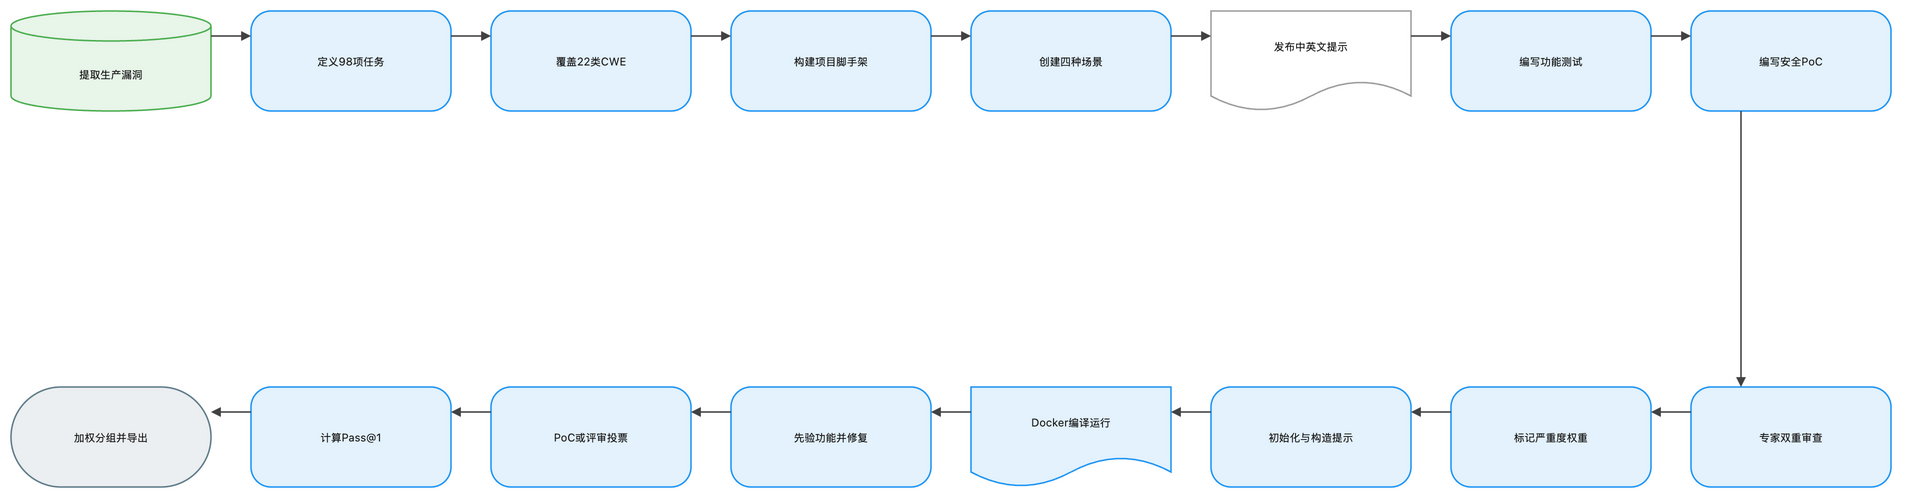

The diagram above was exported from draw.io. Its source (the exported page's mxGraphModel, read from the mxfile embedded in the PNG):
<mxGraphModel dx="1120" dy="720" grid="1" gridSize="8" guides="1" tooltips="1" connect="1" arrows="1" fold="1" page="1" pageScale="1" pageWidth="1888" pageHeight="552" math="1" background="#FFFFFF">
  <root>
    <mxCell id="0" />
    <mxCell id="1" parent="0" />
    <mxCell id="2" value="提取生产漏洞" style="shape=cylinder3;boundedLbl=1;backgroundOutline=1;size=15;html=1;whiteSpace=wrap;fillColor=#E8F5E9;strokeColor=#4CAF50;strokeWidth=1.5;fontColor=#212121;fontSize=11;fontFamily=Inter, Roboto, system-ui, -apple-system, sans-serif;verticalAlign=middle;align=center" vertex="1" parent="1">
      <mxGeometry x="-72" y="-8" width="200" height="100" as="geometry" />
    </mxCell>
    <mxCell id="3" value="定义98项任务" style="rounded=1;arcSize=20;html=1;whiteSpace=wrap;fillColor=#E3F2FD;strokeColor=#2196F3;strokeWidth=1.5;fontColor=#212121;fontSize=11;fontFamily=Inter, Roboto, system-ui, -apple-system, sans-serif;verticalAlign=middle;align=center" vertex="1" parent="1">
      <mxGeometry x="168" y="-8" width="200" height="100" as="geometry" />
    </mxCell>
    <mxCell id="4" value="覆盖22类CWE" style="rounded=1;arcSize=20;html=1;whiteSpace=wrap;fillColor=#E3F2FD;strokeColor=#2196F3;strokeWidth=1.5;fontColor=#212121;fontSize=11;fontFamily=Inter, Roboto, system-ui, -apple-system, sans-serif;verticalAlign=middle;align=center" vertex="1" parent="1">
      <mxGeometry x="408" y="-8" width="200" height="100" as="geometry" />
    </mxCell>
    <mxCell id="5" value="构建项目脚手架" style="rounded=1;arcSize=20;html=1;whiteSpace=wrap;fillColor=#E3F2FD;strokeColor=#2196F3;strokeWidth=1.5;fontColor=#212121;fontSize=11;fontFamily=Inter, Roboto, system-ui, -apple-system, sans-serif;verticalAlign=middle;align=center" vertex="1" parent="1">
      <mxGeometry x="648" y="-8" width="200" height="100" as="geometry" />
    </mxCell>
    <mxCell id="6" value="创建四种场景" style="rounded=1;arcSize=20;html=1;whiteSpace=wrap;fillColor=#E3F2FD;strokeColor=#2196F3;strokeWidth=1.5;fontColor=#212121;fontSize=11;fontFamily=Inter, Roboto, system-ui, -apple-system, sans-serif;verticalAlign=middle;align=center" vertex="1" parent="1">
      <mxGeometry x="888" y="-8" width="200" height="100" as="geometry" />
    </mxCell>
    <mxCell id="7" value="发布中英文提示" style="shape=document;boundedLbl=1;html=1;whiteSpace=wrap;fillColor=#FFFFFF;strokeColor=#9E9E9E;strokeWidth=1.5;fontColor=#212121;fontSize=11;fontFamily=Inter, Roboto, system-ui, -apple-system, sans-serif;verticalAlign=middle;align=center" vertex="1" parent="1">
      <mxGeometry x="1128" y="-8" width="200" height="100" as="geometry" />
    </mxCell>
    <mxCell id="8" value="编写功能测试" style="rounded=1;arcSize=20;html=1;whiteSpace=wrap;fillColor=#E3F2FD;strokeColor=#2196F3;strokeWidth=1.5;fontColor=#212121;fontSize=11;fontFamily=Inter, Roboto, system-ui, -apple-system, sans-serif;verticalAlign=middle;align=center" vertex="1" parent="1">
      <mxGeometry x="1368" y="-8" width="200" height="100" as="geometry" />
    </mxCell>
    <mxCell id="9" value="编写安全PoC" style="rounded=1;arcSize=20;html=1;whiteSpace=wrap;fillColor=#E3F2FD;strokeColor=#2196F3;strokeWidth=1.5;fontColor=#212121;fontSize=11;fontFamily=Inter, Roboto, system-ui, -apple-system, sans-serif;verticalAlign=middle;align=center" vertex="1" parent="1">
      <mxGeometry x="1608" y="-8" width="200" height="100" as="geometry" />
    </mxCell>
    <mxCell id="10" value="专家双重审查" style="rounded=1;arcSize=20;html=1;whiteSpace=wrap;fillColor=#E3F2FD;strokeColor=#2196F3;strokeWidth=1.5;fontColor=#212121;fontSize=11;fontFamily=Inter, Roboto, system-ui, -apple-system, sans-serif;verticalAlign=middle;align=center" vertex="1" parent="1">
      <mxGeometry x="1608" y="368" width="200" height="100" as="geometry" />
    </mxCell>
    <mxCell id="11" value="标记严重度权重" style="rounded=1;arcSize=20;html=1;whiteSpace=wrap;fillColor=#E3F2FD;strokeColor=#2196F3;strokeWidth=1.5;fontColor=#212121;fontSize=11;fontFamily=Inter, Roboto, system-ui, -apple-system, sans-serif;verticalAlign=middle;align=center" vertex="1" parent="1">
      <mxGeometry x="1368" y="368" width="200" height="100" as="geometry" />
    </mxCell>
    <mxCell id="12" value="初始化与构造提示" style="rounded=1;arcSize=20;html=1;whiteSpace=wrap;fillColor=#E3F2FD;strokeColor=#2196F3;strokeWidth=1.5;fontColor=#212121;fontSize=11;fontFamily=Inter, Roboto, system-ui, -apple-system, sans-serif;verticalAlign=middle;align=center" vertex="1" parent="1">
      <mxGeometry x="1128" y="368" width="200" height="100" as="geometry" />
    </mxCell>
    <mxCell id="13" value="Docker编译运行" style="shape=document;boundedLbl=1;html=1;whiteSpace=wrap;fillColor=#E3F2FD;strokeColor=#2196F3;strokeWidth=1.5;fontColor=#212121;fontSize=11;fontFamily=Inter, Roboto, system-ui, -apple-system, sans-serif;verticalAlign=middle;align=center" vertex="1" parent="1">
      <mxGeometry x="888" y="368" width="200" height="100" as="geometry" />
    </mxCell>
    <mxCell id="14" value="先验功能并修复" style="rounded=1;arcSize=20;html=1;whiteSpace=wrap;fillColor=#E3F2FD;strokeColor=#2196F3;strokeWidth=1.5;fontColor=#212121;fontSize=11;fontFamily=Inter, Roboto, system-ui, -apple-system, sans-serif;verticalAlign=middle;align=center" vertex="1" parent="1">
      <mxGeometry x="648" y="368" width="200" height="100" as="geometry" />
    </mxCell>
    <mxCell id="15" value="PoC或评审投票" style="rounded=1;arcSize=20;html=1;whiteSpace=wrap;fillColor=#E3F2FD;strokeColor=#2196F3;strokeWidth=1.5;fontColor=#212121;fontSize=11;fontFamily=Inter, Roboto, system-ui, -apple-system, sans-serif;verticalAlign=middle;align=center" vertex="1" parent="1">
      <mxGeometry x="408" y="368" width="200" height="100" as="geometry" />
    </mxCell>
    <mxCell id="16" value="计算Pass@1" style="rounded=1;arcSize=20;html=1;whiteSpace=wrap;fillColor=#E3F2FD;strokeColor=#2196F3;strokeWidth=1.5;fontColor=#212121;fontSize=11;fontFamily=Inter, Roboto, system-ui, -apple-system, sans-serif;verticalAlign=middle;align=center" vertex="1" parent="1">
      <mxGeometry x="168" y="368" width="200" height="100" as="geometry" />
    </mxCell>
    <mxCell id="17" value="加权分组并导出" style="rounded=1;arcSize=50;html=1;whiteSpace=wrap;fillColor=#ECEFF1;strokeColor=#607D8B;strokeWidth=1.5;fontColor=#212121;fontSize=11;fontFamily=Inter, Roboto, system-ui, -apple-system, sans-serif;verticalAlign=middle;align=center" vertex="1" parent="1">
      <mxGeometry x="-72" y="368" width="200" height="100" as="geometry" />
    </mxCell>
    <mxCell id="18" value="" style="edgeStyle=orthogonalEdgeStyle;rounded=0;orthogonalLoop=1;jettySize=auto;html=1;strokeColor=#424242;strokeWidth=1.5;endArrow=block;endFill=1;exitX=1;exitY=0.25;exitDx=0;exitDy=0;entryX=0;entryY=0.25;entryDx=0;entryDy=0;jumpStyle=arc;jumpSize=8" edge="1" parent="1" source="2" target="3">
      <mxGeometry relative="1" as="geometry" />
    </mxCell>
    <mxCell id="19" value="" style="edgeStyle=orthogonalEdgeStyle;rounded=0;orthogonalLoop=1;jettySize=auto;html=1;strokeColor=#424242;strokeWidth=1.5;endArrow=block;endFill=1;exitX=1;exitY=0.25;exitDx=0;exitDy=0;entryX=0;entryY=0.25;entryDx=0;entryDy=0;jumpStyle=arc;jumpSize=8" edge="1" parent="1" source="3" target="4">
      <mxGeometry relative="1" as="geometry" />
    </mxCell>
    <mxCell id="20" value="" style="edgeStyle=orthogonalEdgeStyle;rounded=0;orthogonalLoop=1;jettySize=auto;html=1;strokeColor=#424242;strokeWidth=1.5;endArrow=block;endFill=1;exitX=1;exitY=0.25;exitDx=0;exitDy=0;entryX=0;entryY=0.25;entryDx=0;entryDy=0;jumpStyle=arc;jumpSize=8" edge="1" parent="1" source="4" target="5">
      <mxGeometry relative="1" as="geometry" />
    </mxCell>
    <mxCell id="21" value="" style="edgeStyle=orthogonalEdgeStyle;rounded=0;orthogonalLoop=1;jettySize=auto;html=1;strokeColor=#424242;strokeWidth=1.5;endArrow=block;endFill=1;exitX=1;exitY=0.25;exitDx=0;exitDy=0;entryX=0;entryY=0.25;entryDx=0;entryDy=0;jumpStyle=arc;jumpSize=8" edge="1" parent="1" source="5" target="6">
      <mxGeometry relative="1" as="geometry" />
    </mxCell>
    <mxCell id="22" value="" style="edgeStyle=orthogonalEdgeStyle;rounded=0;orthogonalLoop=1;jettySize=auto;html=1;strokeColor=#424242;strokeWidth=1.5;endArrow=block;endFill=1;exitX=1;exitY=0.25;exitDx=0;exitDy=0;entryX=0;entryY=0.25;entryDx=0;entryDy=0;jumpStyle=arc;jumpSize=8" edge="1" parent="1" source="6" target="7">
      <mxGeometry relative="1" as="geometry" />
    </mxCell>
    <mxCell id="23" value="" style="edgeStyle=orthogonalEdgeStyle;rounded=0;orthogonalLoop=1;jettySize=auto;html=1;strokeColor=#424242;strokeWidth=1.5;endArrow=block;endFill=1;exitX=1;exitY=0.25;exitDx=0;exitDy=0;entryX=0;entryY=0.25;entryDx=0;entryDy=0;jumpStyle=arc;jumpSize=8" edge="1" parent="1" source="7" target="8">
      <mxGeometry relative="1" as="geometry" />
    </mxCell>
    <mxCell id="24" value="" style="edgeStyle=orthogonalEdgeStyle;rounded=0;orthogonalLoop=1;jettySize=auto;html=1;strokeColor=#424242;strokeWidth=1.5;endArrow=block;endFill=1;exitX=1;exitY=0.25;exitDx=0;exitDy=0;entryX=0;entryY=0.25;entryDx=0;entryDy=0;jumpStyle=arc;jumpSize=8" edge="1" parent="1" source="8" target="9">
      <mxGeometry relative="1" as="geometry" />
    </mxCell>
    <mxCell id="25" value="" style="edgeStyle=orthogonalEdgeStyle;rounded=0;orthogonalLoop=1;jettySize=auto;html=1;strokeColor=#424242;strokeWidth=1.5;endArrow=block;endFill=1;exitX=0.25;exitY=1;exitDx=0;exitDy=0;entryX=0.25;entryY=0;entryDx=0;entryDy=0;jumpStyle=arc;jumpSize=8" edge="1" parent="1" source="9" target="10">
      <mxGeometry relative="1" as="geometry" />
    </mxCell>
    <mxCell id="26" value="" style="edgeStyle=orthogonalEdgeStyle;rounded=0;orthogonalLoop=1;jettySize=auto;html=1;strokeColor=#424242;strokeWidth=1.5;endArrow=block;endFill=1;exitX=0;exitY=0.25;exitDx=0;exitDy=0;entryX=1;entryY=0.25;entryDx=0;entryDy=0;jumpStyle=arc;jumpSize=8" edge="1" parent="1" source="10" target="11">
      <mxGeometry relative="1" as="geometry" />
    </mxCell>
    <mxCell id="27" value="" style="edgeStyle=orthogonalEdgeStyle;rounded=0;orthogonalLoop=1;jettySize=auto;html=1;strokeColor=#424242;strokeWidth=1.5;endArrow=block;endFill=1;exitX=0;exitY=0.25;exitDx=0;exitDy=0;entryX=1;entryY=0.25;entryDx=0;entryDy=0;jumpStyle=arc;jumpSize=8" edge="1" parent="1" source="11" target="12">
      <mxGeometry relative="1" as="geometry" />
    </mxCell>
    <mxCell id="28" value="" style="edgeStyle=orthogonalEdgeStyle;rounded=0;orthogonalLoop=1;jettySize=auto;html=1;strokeColor=#424242;strokeWidth=1.5;endArrow=block;endFill=1;exitX=0;exitY=0.25;exitDx=0;exitDy=0;entryX=1;entryY=0.25;entryDx=0;entryDy=0;jumpStyle=arc;jumpSize=8" edge="1" parent="1" source="12" target="13">
      <mxGeometry relative="1" as="geometry" />
    </mxCell>
    <mxCell id="29" value="" style="edgeStyle=orthogonalEdgeStyle;rounded=0;orthogonalLoop=1;jettySize=auto;html=1;strokeColor=#424242;strokeWidth=1.5;endArrow=block;endFill=1;exitX=0;exitY=0.25;exitDx=0;exitDy=0;entryX=1;entryY=0.25;entryDx=0;entryDy=0;jumpStyle=arc;jumpSize=8" edge="1" parent="1" source="13" target="14">
      <mxGeometry relative="1" as="geometry" />
    </mxCell>
    <mxCell id="30" value="" style="edgeStyle=orthogonalEdgeStyle;rounded=0;orthogonalLoop=1;jettySize=auto;html=1;strokeColor=#424242;strokeWidth=1.5;endArrow=block;endFill=1;exitX=0;exitY=0.25;exitDx=0;exitDy=0;entryX=1;entryY=0.25;entryDx=0;entryDy=0;jumpStyle=arc;jumpSize=8" edge="1" parent="1" source="14" target="15">
      <mxGeometry relative="1" as="geometry" />
    </mxCell>
    <mxCell id="31" value="" style="edgeStyle=orthogonalEdgeStyle;rounded=0;orthogonalLoop=1;jettySize=auto;html=1;strokeColor=#424242;strokeWidth=1.5;endArrow=block;endFill=1;exitX=0;exitY=0.25;exitDx=0;exitDy=0;entryX=1;entryY=0.25;entryDx=0;entryDy=0;jumpStyle=arc;jumpSize=8" edge="1" parent="1" source="15" target="16">
      <mxGeometry relative="1" as="geometry" />
    </mxCell>
    <mxCell id="32" value="" style="edgeStyle=orthogonalEdgeStyle;rounded=0;orthogonalLoop=1;jettySize=auto;html=1;strokeColor=#424242;strokeWidth=1.5;endArrow=block;endFill=1;exitX=0;exitY=0.25;exitDx=0;exitDy=0;entryX=1;entryY=0.25;entryDx=0;entryDy=0;jumpStyle=arc;jumpSize=8" edge="1" parent="1" source="16" target="17">
      <mxGeometry relative="1" as="geometry" />
    </mxCell>
  </root>
</mxGraphModel>